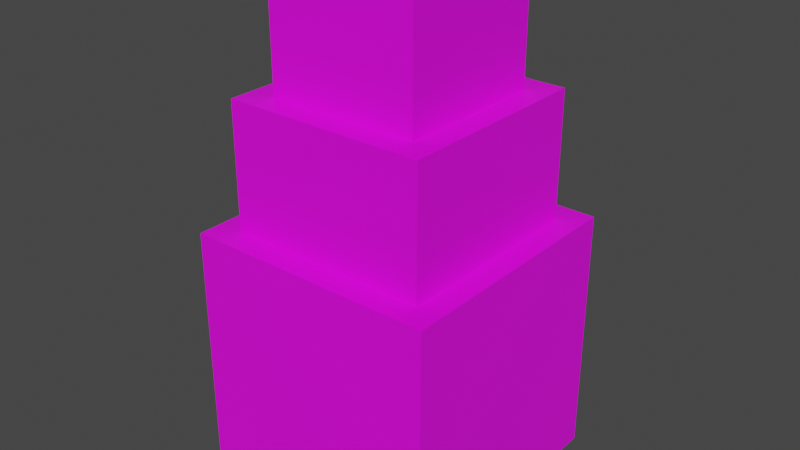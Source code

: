 # Source: smelter1.blend  (saved by Blender 3.4.6; exported with 4.5.12 LTS)
import bpy
from mathutils import Matrix  # noqa: F401  (used for matrix-valued properties, if any)

bpy.ops.wm.read_factory_settings(use_empty=True)
scene = bpy.context.scene
scene.name = 'Scene'

# ---- collections
col_collection = bpy.data.collections.new('Collection'); scene.collection.children.link(col_collection)

# ---- images (referenced by path relative to the original .blend; pixels are not part of the script)
import os
ASSET_DIR = os.environ.get("B2B_ASSET_DIR", "")  # directory of the original .blend (textures are referenced by path, not embedded)
HERE = os.path.dirname(os.path.abspath(__file__))  # packed textures are extracted next to this script under _unpacked/

def load_image(name, relpath, width, height, colorspace="sRGB"):
    """Load a texture the original file referenced (path relative to the .blend, or extracted next to this script)."""
    p = next((c for c in (os.path.join(HERE, relpath), os.path.join(ASSET_DIR, relpath)) if relpath and os.path.exists(c)), "")
    if p:
        img = bpy.data.images.load(p, check_existing=True)
        img.name = name
    else:  # same state as the original file: an image datablock whose file is absent (Cycles renders it pink)
        img = bpy.data.images.new(name, width, height)
        img.source = "FILE"
        img.filepath = "//" + (relpath or name)
    img.colorspace_settings.name = colorspace
    return img
img_test_png = load_image('test.png', 'test.png', 1024, 1024, 'sRGB')

# ---- materials (node trees are filled in below, after node groups)
mat_stone = bpy.data.materials.new('Stone')
mat_stone.alpha_threshold = 0.0
mat_stone.use_transparent_shadow = False
mat_stone.roughness = 0.5
mat_stone.line_color = (0.0, 0.0, 0.0, 1.0)
mat_flame = bpy.data.materials.new('Flame')
mat_flame.use_transparent_shadow = False

# ---- material node trees
mat_stone.use_nodes = True; mat_stone.node_tree.nodes.clear()
_N = mat_stone.node_tree.nodes; _L = mat_stone.node_tree.links
n0 = _N.new('ShaderNodeOutputMaterial'); n0.name = 'Material Output'; n0.location = (300, 300)
n1 = _N.new('ShaderNodeBsdfPrincipled'); n1.name = 'Principled BSDF'; n1.location = (10, 300)
n1.distribution = 'GGX'
n1.subsurface_method = 'RANDOM_WALK_SKIN'
n1.inputs[3].default_value = 1.45
n1.inputs[12].default_value = 0.02
n1.inputs[27].default_value = (0.0, 0.0, 0.0, 1.0)
n1.inputs[28].default_value = 1.0
n2 = _N.new('ShaderNodeTexImage'); n2.name = 'Image Texture'; n2.location = (-365, 295)
n2.image = img_test_png
_L.new(n1.outputs[0], n0.inputs[0])
_L.new(n2.outputs[0], n1.inputs[0])
n0.is_active_output = True
mat_flame.use_nodes = True; mat_flame.node_tree.nodes.clear()
_N = mat_flame.node_tree.nodes; _L = mat_flame.node_tree.links
n0 = _N.new('ShaderNodeBsdfPrincipled'); n0.name = 'Principled BSDF'; n0.location = (10, 300)
n0.distribution = 'GGX'
n0.subsurface_method = 'RANDOM_WALK_SKIN'
n0.inputs[3].default_value = 1.45
n0.inputs[27].default_value = (0.0, 0.0, 0.0, 1.0)
n0.inputs[28].default_value = 1.0
n1 = _N.new('ShaderNodeOutputMaterial'); n1.name = 'Material Output'; n1.location = (300, 300)
_L.new(n0.outputs[0], n1.inputs[0])
n1.is_active_output = True

# ---- world
world_world = bpy.data.worlds.new('World'); scene.world = world_world
world_world.use_nodes = True; world_world.node_tree.nodes.clear()
_N = world_world.node_tree.nodes; _L = world_world.node_tree.links
n0 = _N.new('ShaderNodeOutputWorld'); n0.name = 'World Output'; n0.location = (300, 300)
n1 = _N.new('ShaderNodeBackground'); n1.name = 'Background'; n1.location = (10, 300)
n1.inputs[0].default_value = (0.05088, 0.05088, 0.05088, 1.0)
_L.new(n1.outputs[0], n0.inputs[0])
n0.is_active_output = True
world_world.color = (0.05088, 0.05088, 0.05088)
world_world.use_sun_shadow = False
world_world.sun_shadow_jitter_overblur = 0.0

# ---- meshes
me_surface = bpy.data.meshes.new('surface')
me_surface.from_pydata([(0.6, 0.6, 3.0), (0.6, 0.6, 2.0), (0.6, -0.6, 3.0), (0.6, -0.6, 2.0), (-0.6, 0.6, 3.0), (-0.6, 0.6, 2.0), (-0.6, -0.6, 3.0), (-0.6, -0.6, 2.0), (1.0, 1.0, 1.0), (1.0, 1.0, -1.0), (1.0, -1.0, 1.0), (1.0, -1.0, -1.0), (-1.0, 1.0, 1.0), (-1.0, 1.0, -1.0), (-1.0, -1.0, 1.0), (-1.0, -1.0, -1.0), (0.8, 0.8, 2.0), (0.8, 0.8, 1.0), (0.8, -0.8, 2.0), (0.8, -0.8, 1.0), (-0.8, 0.8, 2.0), (-0.8, 0.8, 1.0), (-0.8, -0.8, 2.0), (-0.8, -0.8, 1.0)], [], [(0, 4, 6, 2), (3, 2, 6, 7), (7, 6, 4, 5), (5, 1, 3, 7), (1, 0, 2, 3), (5, 4, 0, 1), (8, 12, 14, 10), (11, 10, 14, 15), (15, 14, 12, 13), (13, 9, 11, 15), (9, 8, 10, 11), (13, 12, 8, 9), (16, 20, 22, 18), (19, 18, 22, 23), (23, 22, 20, 21), (21, 17, 19, 23), (17, 16, 18, 19), (21, 20, 16, 17)])
me_surface.polygons.foreach_set('material_index', [0, 0, 0, 0, 0, 0, 0, 0, 0, 0, 1, 0, 0, 0, 0, 0, 0, 0])
_uv = me_surface.uv_layers.new(name='UVMap')
_uv.uv.foreach_set('vector', [0.7322, 0.05362, 0.8928, 0.05362, 0.8928, 0.2142, 0.7322, 0.2142, 0.4286, 0.2143, 0.2857, 0.2143, 0.2857, 0.05424, 0.4286, 0.05424, 0.5714, 0.2143, 0.4285, 0.2143, 0.4285, 0.05363, 0.5714, 0.05363, 0.5715, 0.05364, 0.7321, 0.05364, 0.7321, 0.2142, 0.5715, 0.2142, 0.1427, 0.2142, 0.0001697, 0.2142, 0.0001697, 0.05407, 0.1427, 0.05407, 0.2857, 0.2143, 0.143, 0.2143, 0.143, 0.05361, 0.2857, 0.05361, 0.5715, 0.7143, 0.8571, 0.7143, 0.8571, 1.0, 0.5715, 1.0, 0.5714, 1.0, 0.2858, 1.0, 0.2858, 0.7143, 0.5714, 0.7143, 0.5714, 0.7143, 0.2857, 0.7143, 0.2857, 0.4287, 0.5714, 0.4287, 0.5715, 0.4286, 0.8571, 0.4286, 0.8571, 0.7143, 0.5715, 0.7143, 1.006, -0.0001284, 1.006, 1.0, -0.0006723, 1.0, -0.0006723, -0.0001279, 0.2857, 0.7142, 5.23e-05, 0.7142, 5.23e-05, 0.4286, 0.2857, 0.4286, 0.7857, 0.2144, 1.0, 0.2144, 1.0, 0.4285, 0.7857, 0.4285, 0.2858, 0.4285, 0.143, 0.4285, 0.143, 0.2143, 0.2858, 0.2143, 0.572, 0.4287, 0.4286, 0.4287, 0.4286, 0.2145, 0.572, 0.2145, 0.5715, 0.2143, 0.7857, 0.2143, 0.7857, 0.4285, 0.5715, 0.4285, 0.1432, 0.4284, -0.0007484, 0.4284, -0.0007484, 0.2154, 0.1432, 0.2154, 0.4286, 0.4285, 0.2858, 0.4285, 0.2858, 0.2145, 0.4286, 0.2145])
_ca = me_surface.color_attributes.new('Col', 'BYTE_COLOR', 'CORNER')
_ca.data.foreach_set('color', [1.0, 1.0, 1.0, 1.0, 1.0, 1.0, 1.0, 1.0, 1.0, 1.0, 1.0, 1.0, 1.0, 1.0, 1.0, 1.0, 1.0, 1.0, 1.0, 1.0, 1.0, 1.0, 1.0, 1.0, 1.0, 1.0, 1.0, 1.0, 1.0, 1.0, 1.0, 1.0, 1.0, 1.0, 1.0, 1.0, 1.0, 1.0, 1.0, 1.0, 1.0, 1.0, 1.0, 1.0, 1.0, 1.0, 1.0, 1.0, 1.0, 1.0, 1.0, 1.0, 1.0, 1.0, 1.0, 1.0, 1.0, 1.0, 1.0, 1.0, 1.0, 1.0, 1.0, 1.0, 1.0, 1.0, 1.0, 1.0, 1.0, 1.0, 1.0, 1.0, 1.0, 1.0, 1.0, 1.0, 1.0, 1.0, 1.0, 1.0, 1.0, 1.0, 1.0, 1.0, 1.0, 1.0, 1.0, 1.0, 1.0, 1.0, 1.0, 1.0, 1.0, 1.0, 1.0, 1.0, 1.0, 1.0, 1.0, 1.0, 1.0, 1.0, 1.0, 1.0, 1.0, 1.0, 1.0, 1.0, 1.0, 1.0, 1.0, 1.0, 1.0, 1.0, 1.0, 1.0, 1.0, 1.0, 1.0, 1.0, 1.0, 1.0, 1.0, 1.0, 1.0, 1.0, 1.0, 1.0, 1.0, 1.0, 1.0, 1.0, 1.0, 1.0, 1.0, 1.0, 1.0, 1.0, 1.0, 1.0, 1.0, 1.0, 1.0, 1.0, 1.0, 1.0, 1.0, 1.0, 1.0, 1.0, 1.0, 1.0, 1.0, 1.0, 1.0, 1.0, 1.0, 1.0, 1.0, 1.0, 1.0, 1.0, 1.0, 1.0, 1.0, 1.0, 1.0, 1.0, 1.0, 1.0, 1.0, 1.0, 1.0, 1.0, 1.0, 1.0, 1.0, 1.0, 1.0, 1.0, 1.0, 1.0, 1.0, 1.0, 1.0, 1.0, 1.0, 1.0, 1.0, 1.0, 1.0, 1.0, 1.0, 1.0, 1.0, 1.0, 1.0, 1.0, 1.0, 1.0, 1.0, 1.0, 1.0, 1.0, 1.0, 1.0, 1.0, 1.0, 1.0, 1.0, 1.0, 1.0, 1.0, 1.0, 1.0, 1.0, 1.0, 1.0, 1.0, 1.0, 1.0, 1.0, 1.0, 1.0, 1.0, 1.0, 1.0, 1.0, 1.0, 1.0, 1.0, 1.0, 1.0, 1.0, 1.0, 1.0, 1.0, 1.0, 1.0, 1.0, 1.0, 1.0, 1.0, 1.0, 1.0, 1.0, 1.0, 1.0, 1.0, 1.0, 1.0, 1.0, 1.0, 1.0, 1.0, 1.0, 1.0, 1.0, 1.0, 1.0, 1.0, 1.0, 1.0, 1.0, 1.0, 1.0, 1.0, 1.0, 1.0, 1.0, 1.0, 1.0, 1.0, 1.0, 1.0, 1.0, 1.0, 1.0, 1.0, 1.0, 1.0, 1.0, 1.0, 1.0, 1.0, 1.0, 1.0, 1.0])
me_surface.materials.append(mat_stone)
me_surface.materials.append(mat_flame)
me_surface.use_mirror_vertex_groups = False
me_surface.update()

# ---- objects
ob_smelter = bpy.data.objects.new('smelter', me_surface)

# ---- transforms, parenting, visibility, modifiers, constraints
ob_smelter.location = (0.0, 0.0, 0.0)
ob_smelter.rotation_euler = (0.0, -0.0, 1.571)
ob_smelter.scale = (0.5, 0.5, 0.5)
ob_smelter.lock_rotations_4d = False
ob_smelter.empty_display_type = 'ARROWS'
ob_smelter.lineart.crease_threshold = 0.0

# ---- collection membership
col_collection.objects.link(ob_smelter)

# ---- scene / render settings (as saved in the file)
scene.frame_start = 1; scene.frame_end = 250; scene.frame_set(1)
scene.render.engine = 'BLENDER_EEVEE_NEXT'
scene.cycles.sampling_pattern = 'TABULATED_SOBOL'
scene.cycles.use_light_tree = False
scene.view_settings.view_transform = 'Filmic'
bpy.context.view_layer.update()

# ---- added for rendering (the .blend has no active camera and no usable light): camera, sun
cam_auto = bpy.data.cameras.new('AutoCamera')
cam_auto.lens = 50.0
cam_auto.sensor_width = 36.0
cam_auto.clip_end = 1000.0
ob_auto_camera = bpy.data.objects.new('AutoCamera', cam_auto)
scene.collection.objects.link(ob_auto_camera)
ob_auto_camera.location = (2.26649, -2.71979, 2.31319)
ob_auto_camera.rotation_euler = (1.09748, -7.21219e-08, 0.694738)
scene.camera = ob_auto_camera
light_auto_sun = bpy.data.lights.new('AutoSun', 'SUN')
light_auto_sun.energy = 3.0
light_auto_sun.angle = 0.0523599
ob_auto_sun = bpy.data.objects.new('AutoSun', light_auto_sun)
scene.collection.objects.link(ob_auto_sun)
ob_auto_sun.rotation_euler = (0.872665, 0.174533, 0.523599)
bpy.context.view_layer.update()
